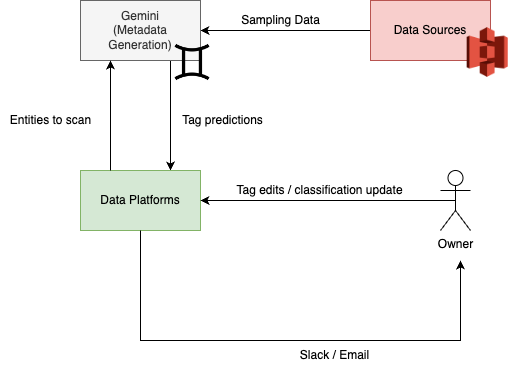

The diagram above was exported from draw.io. Its source (the exported page's mxGraphModel, read from the mxfile embedded in the PNG):
<mxGraphModel dx="2474" dy="1205" grid="1" gridSize="10" guides="1" tooltips="1" connect="1" arrows="1" fold="1" page="0" pageScale="1" pageWidth="827" pageHeight="1169" math="0" shadow="0">
  <root>
    <mxCell id="0" />
    <mxCell id="1" parent="0" />
    <mxCell id="aNnl1R0zSRqB-iTz0AZ9-9" style="edgeStyle=orthogonalEdgeStyle;rounded=0;orthogonalLoop=1;jettySize=auto;html=1;exitX=1;exitY=0.5;exitDx=0;exitDy=0;entryX=0;entryY=0.5;entryDx=0;entryDy=0;startArrow=classic;startFill=1;endArrow=none;endFill=0;" parent="1" source="aNnl1R0zSRqB-iTz0AZ9-3" target="aNnl1R0zSRqB-iTz0AZ9-4" edge="1">
      <mxGeometry relative="1" as="geometry" />
    </mxCell>
    <mxCell id="aNnl1R0zSRqB-iTz0AZ9-11" style="edgeStyle=orthogonalEdgeStyle;rounded=0;orthogonalLoop=1;jettySize=auto;html=1;exitX=0.75;exitY=1;exitDx=0;exitDy=0;entryX=0.75;entryY=0;entryDx=0;entryDy=0;" parent="1" source="aNnl1R0zSRqB-iTz0AZ9-3" target="aNnl1R0zSRqB-iTz0AZ9-5" edge="1">
      <mxGeometry relative="1" as="geometry" />
    </mxCell>
    <mxCell id="aNnl1R0zSRqB-iTz0AZ9-3" value="Gemini &lt;br&gt;(Metadata Generation)" style="rounded=0;whiteSpace=wrap;html=1;labelBackgroundColor=none;fillColor=#f5f5f5;strokeColor=#666666;fontColor=#333333;" parent="1" vertex="1">
      <mxGeometry x="-60" y="100" width="120" height="60" as="geometry" />
    </mxCell>
    <mxCell id="aNnl1R0zSRqB-iTz0AZ9-4" value="Data Sources" style="rounded=0;whiteSpace=wrap;html=1;labelBackgroundColor=none;fillColor=#f8cecc;strokeColor=#b85450;" parent="1" vertex="1">
      <mxGeometry x="230" y="100" width="120" height="60" as="geometry" />
    </mxCell>
    <mxCell id="aNnl1R0zSRqB-iTz0AZ9-5" value="Data Platforms" style="rounded=0;whiteSpace=wrap;html=1;labelBackgroundColor=none;fillColor=#d5e8d4;strokeColor=#82b366;" parent="1" vertex="1">
      <mxGeometry x="-60" y="270" width="120" height="60" as="geometry" />
    </mxCell>
    <mxCell id="aNnl1R0zSRqB-iTz0AZ9-7" value="" style="endArrow=classic;html=1;rounded=0;exitX=0.25;exitY=0;exitDx=0;exitDy=0;entryX=0.25;entryY=1;entryDx=0;entryDy=0;" parent="1" source="aNnl1R0zSRqB-iTz0AZ9-5" target="aNnl1R0zSRqB-iTz0AZ9-3" edge="1">
      <mxGeometry width="50" height="50" relative="1" as="geometry">
        <mxPoint x="180" y="310" as="sourcePoint" />
        <mxPoint x="230" y="260" as="targetPoint" />
      </mxGeometry>
    </mxCell>
    <mxCell id="aNnl1R0zSRqB-iTz0AZ9-8" value="Entities to scan" style="text;html=1;align=center;verticalAlign=middle;resizable=0;points=[];autosize=1;strokeColor=none;fillColor=none;" parent="1" vertex="1">
      <mxGeometry x="-140" y="205" width="100" height="30" as="geometry" />
    </mxCell>
    <mxCell id="aNnl1R0zSRqB-iTz0AZ9-10" value="Sampling Data" style="text;html=1;align=center;verticalAlign=middle;resizable=0;points=[];autosize=1;strokeColor=none;fillColor=none;" parent="1" vertex="1">
      <mxGeometry x="90" y="105" width="100" height="30" as="geometry" />
    </mxCell>
    <mxCell id="aNnl1R0zSRqB-iTz0AZ9-12" value="Tag predictions" style="text;html=1;align=center;verticalAlign=middle;resizable=0;points=[];autosize=1;strokeColor=none;fillColor=none;" parent="1" vertex="1">
      <mxGeometry x="32" y="210" width="100" height="20" as="geometry" />
    </mxCell>
    <mxCell id="aNnl1R0zSRqB-iTz0AZ9-21" value="" style="shape=image;verticalLabelPosition=bottom;labelBackgroundColor=default;verticalAlign=top;aspect=fixed;imageAspect=0;image=https://upload.wikimedia.org/wikipedia/commons/thumb/4/43/Gemini_symbol_%28bold%29.svg/1200px-Gemini_symbol_%28bold%29.svg.png;" parent="1" vertex="1">
      <mxGeometry x="32" y="142" width="40" height="40" as="geometry" />
    </mxCell>
    <mxCell id="aNnl1R0zSRqB-iTz0AZ9-26" value="" style="shape=image;verticalLabelPosition=bottom;labelBackgroundColor=default;verticalAlign=top;aspect=fixed;imageAspect=0;image=https://upload.wikimedia.org/wikipedia/commons/thumb/b/bc/Amazon-S3-Logo.svg/1712px-Amazon-S3-Logo.svg.png;" parent="1" vertex="1">
      <mxGeometry x="325" y="125.5" width="44.34" height="53" as="geometry" />
    </mxCell>
    <mxCell id="ms3PDMV97fto2cZD02dh-2" style="edgeStyle=orthogonalEdgeStyle;rounded=0;orthogonalLoop=1;jettySize=auto;html=1;exitX=0.5;exitY=0.5;exitDx=0;exitDy=0;exitPerimeter=0;" parent="1" source="ms3PDMV97fto2cZD02dh-1" target="aNnl1R0zSRqB-iTz0AZ9-5" edge="1">
      <mxGeometry relative="1" as="geometry" />
    </mxCell>
    <mxCell id="ms3PDMV97fto2cZD02dh-1" value="Owner" style="shape=umlActor;verticalLabelPosition=bottom;verticalAlign=top;html=1;outlineConnect=0;" parent="1" vertex="1">
      <mxGeometry x="300" y="270" width="30" height="60" as="geometry" />
    </mxCell>
    <mxCell id="ms3PDMV97fto2cZD02dh-3" value="Tag edits / classification update" style="text;html=1;align=center;verticalAlign=middle;resizable=0;points=[];autosize=1;strokeColor=none;fillColor=none;" parent="1" vertex="1">
      <mxGeometry x="89" y="280" width="180" height="20" as="geometry" />
    </mxCell>
    <mxCell id="Q-qAOWuX03xeS6AZ9uzW-1" style="edgeStyle=orthogonalEdgeStyle;rounded=0;orthogonalLoop=1;jettySize=auto;html=1;exitX=0.5;exitY=1;exitDx=0;exitDy=0;" parent="1" source="aNnl1R0zSRqB-iTz0AZ9-5" edge="1">
      <mxGeometry relative="1" as="geometry">
        <mxPoint x="320" y="360" as="targetPoint" />
        <mxPoint x="60" y="440" as="sourcePoint" />
        <Array as="points">
          <mxPoint y="440" />
          <mxPoint x="320" y="440" />
        </Array>
      </mxGeometry>
    </mxCell>
    <mxCell id="Q-qAOWuX03xeS6AZ9uzW-2" value="Slack / Email" style="text;html=1;strokeColor=none;fillColor=none;align=center;verticalAlign=middle;whiteSpace=wrap;rounded=0;" parent="1" vertex="1">
      <mxGeometry x="149" y="440" width="91" height="30" as="geometry" />
    </mxCell>
  </root>
</mxGraphModel>